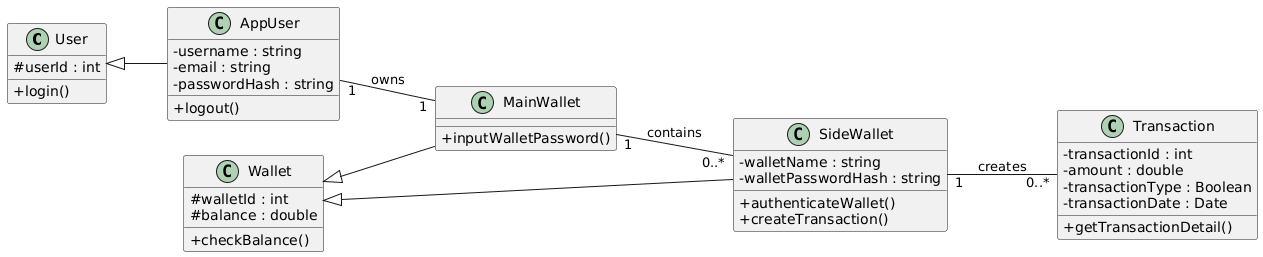

The diagram above was rendered by PlantUML. Its source (embedded in the PNG):
@startuml
left to right direction
skinparam classAttributeIconSize 0
class User {
  # userId : int
  + login()
}
class AppUser {
  - username : string
  - email : string
  - passwordHash : string
  + logout()
}
class Wallet {
  # walletId : int
  # balance : double
  + checkBalance()
}
class MainWallet {
  + inputWalletPassword()
}
class SideWallet {
  - walletName : string
  - walletPasswordHash : string
  + authenticateWallet()
  + createTransaction()
}

class Transaction {
  - transactionId : int
  - amount : double
  - transactionType : Boolean
  - transactionDate : Date
  + getTransactionDetail()
}
User <|-- AppUser
Wallet <|-- MainWallet
Wallet <|-- SideWallet
AppUser "1" -- "1" MainWallet : owns
MainWallet "1" -- "0..*" SideWallet : contains
SideWallet "1" -- "0..*" Transaction : creates
@enduml